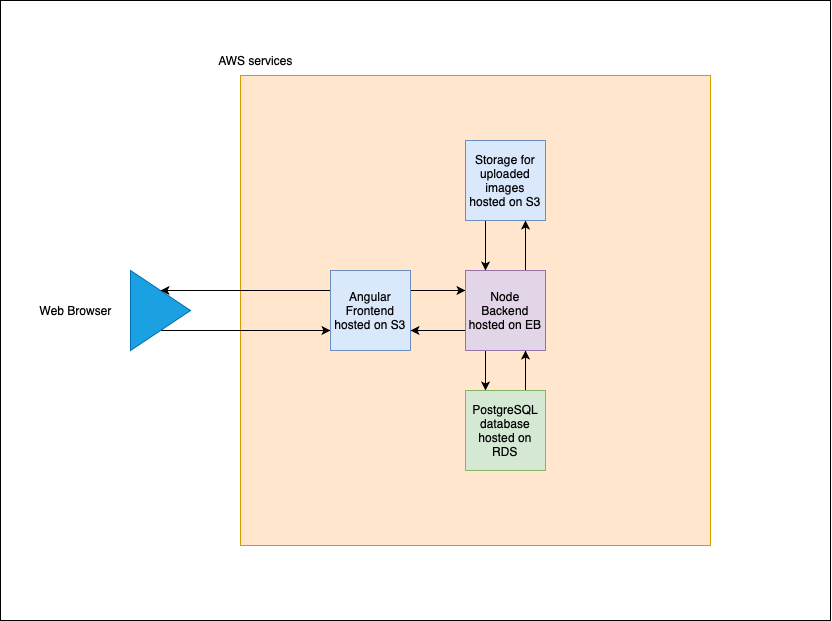

The diagram above was exported from draw.io. Its source (the exported page's mxGraphModel, read from the mxfile embedded in the PNG):
<mxGraphModel dx="925" dy="641" grid="1" gridSize="10" guides="1" tooltips="1" connect="1" arrows="1" fold="1" page="1" pageScale="1" pageWidth="827" pageHeight="1169" math="0" shadow="0">
  <root>
    <mxCell id="0" />
    <mxCell id="1" parent="0" />
    <mxCell id="6_BpZwynYJQxY3uNQbhO-21" value="" style="rounded=0;whiteSpace=wrap;html=1;" vertex="1" parent="1">
      <mxGeometry y="70" width="830" height="620" as="geometry" />
    </mxCell>
    <mxCell id="6_BpZwynYJQxY3uNQbhO-5" value="" style="whiteSpace=wrap;html=1;aspect=fixed;fillColor=#ffe6cc;strokeColor=#d79b00;" vertex="1" parent="1">
      <mxGeometry x="240" y="145" width="470" height="470" as="geometry" />
    </mxCell>
    <mxCell id="6_BpZwynYJQxY3uNQbhO-15" style="edgeStyle=orthogonalEdgeStyle;rounded=0;orthogonalLoop=1;jettySize=auto;html=1;exitX=0.5;exitY=1;exitDx=0;exitDy=0;entryX=0;entryY=0.75;entryDx=0;entryDy=0;" edge="1" parent="1" source="6_BpZwynYJQxY3uNQbhO-3" target="6_BpZwynYJQxY3uNQbhO-7">
      <mxGeometry relative="1" as="geometry" />
    </mxCell>
    <mxCell id="6_BpZwynYJQxY3uNQbhO-3" value="" style="triangle;whiteSpace=wrap;html=1;fillColor=#1ba1e2;strokeColor=#006EAF;fontColor=#ffffff;" vertex="1" parent="1">
      <mxGeometry x="130" y="340" width="60" height="80" as="geometry" />
    </mxCell>
    <mxCell id="6_BpZwynYJQxY3uNQbhO-4" value="Web Browser" style="text;html=1;align=center;verticalAlign=middle;resizable=0;points=[];autosize=1;strokeColor=none;" vertex="1" parent="1">
      <mxGeometry x="30" y="370" width="90" height="20" as="geometry" />
    </mxCell>
    <mxCell id="6_BpZwynYJQxY3uNQbhO-6" value="AWS services" style="text;html=1;align=center;verticalAlign=middle;resizable=0;points=[];autosize=1;strokeColor=none;" vertex="1" parent="1">
      <mxGeometry x="210" y="120" width="90" height="20" as="geometry" />
    </mxCell>
    <mxCell id="6_BpZwynYJQxY3uNQbhO-10" style="edgeStyle=orthogonalEdgeStyle;rounded=0;orthogonalLoop=1;jettySize=auto;html=1;exitX=1;exitY=0.25;exitDx=0;exitDy=0;entryX=0;entryY=0.25;entryDx=0;entryDy=0;" edge="1" parent="1" source="6_BpZwynYJQxY3uNQbhO-7" target="6_BpZwynYJQxY3uNQbhO-9">
      <mxGeometry relative="1" as="geometry" />
    </mxCell>
    <mxCell id="6_BpZwynYJQxY3uNQbhO-16" style="edgeStyle=orthogonalEdgeStyle;rounded=0;orthogonalLoop=1;jettySize=auto;html=1;exitX=0;exitY=0.25;exitDx=0;exitDy=0;entryX=0.5;entryY=0;entryDx=0;entryDy=0;" edge="1" parent="1" source="6_BpZwynYJQxY3uNQbhO-7" target="6_BpZwynYJQxY3uNQbhO-3">
      <mxGeometry relative="1" as="geometry" />
    </mxCell>
    <mxCell id="6_BpZwynYJQxY3uNQbhO-7" value="Angular Frontend&lt;br&gt;hosted on S3" style="whiteSpace=wrap;html=1;aspect=fixed;fillColor=#dae8fc;strokeColor=#6c8ebf;" vertex="1" parent="1">
      <mxGeometry x="330" y="340" width="80" height="80" as="geometry" />
    </mxCell>
    <mxCell id="6_BpZwynYJQxY3uNQbhO-11" style="edgeStyle=orthogonalEdgeStyle;rounded=0;orthogonalLoop=1;jettySize=auto;html=1;exitX=0;exitY=0.75;exitDx=0;exitDy=0;entryX=1;entryY=0.75;entryDx=0;entryDy=0;" edge="1" parent="1" source="6_BpZwynYJQxY3uNQbhO-9" target="6_BpZwynYJQxY3uNQbhO-7">
      <mxGeometry relative="1" as="geometry" />
    </mxCell>
    <mxCell id="6_BpZwynYJQxY3uNQbhO-14" style="edgeStyle=orthogonalEdgeStyle;rounded=0;orthogonalLoop=1;jettySize=auto;html=1;exitX=0.75;exitY=0;exitDx=0;exitDy=0;entryX=0.75;entryY=1;entryDx=0;entryDy=0;" edge="1" parent="1" source="6_BpZwynYJQxY3uNQbhO-9" target="6_BpZwynYJQxY3uNQbhO-12">
      <mxGeometry relative="1" as="geometry" />
    </mxCell>
    <mxCell id="6_BpZwynYJQxY3uNQbhO-18" style="edgeStyle=orthogonalEdgeStyle;rounded=0;orthogonalLoop=1;jettySize=auto;html=1;exitX=0.25;exitY=1;exitDx=0;exitDy=0;entryX=0.25;entryY=0;entryDx=0;entryDy=0;" edge="1" parent="1" source="6_BpZwynYJQxY3uNQbhO-9" target="6_BpZwynYJQxY3uNQbhO-17">
      <mxGeometry relative="1" as="geometry" />
    </mxCell>
    <mxCell id="6_BpZwynYJQxY3uNQbhO-9" value="Node Backend&lt;br&gt;hosted on EB" style="whiteSpace=wrap;html=1;aspect=fixed;fillColor=#e1d5e7;strokeColor=#9673a6;" vertex="1" parent="1">
      <mxGeometry x="465" y="340" width="80" height="80" as="geometry" />
    </mxCell>
    <mxCell id="6_BpZwynYJQxY3uNQbhO-13" style="edgeStyle=orthogonalEdgeStyle;rounded=0;orthogonalLoop=1;jettySize=auto;html=1;exitX=0.25;exitY=1;exitDx=0;exitDy=0;entryX=0.25;entryY=0;entryDx=0;entryDy=0;" edge="1" parent="1" source="6_BpZwynYJQxY3uNQbhO-12" target="6_BpZwynYJQxY3uNQbhO-9">
      <mxGeometry relative="1" as="geometry" />
    </mxCell>
    <mxCell id="6_BpZwynYJQxY3uNQbhO-12" value="Storage for uploaded images&lt;br&gt;hosted on S3" style="whiteSpace=wrap;html=1;aspect=fixed;fillColor=#dae8fc;strokeColor=#6c8ebf;" vertex="1" parent="1">
      <mxGeometry x="465" y="210" width="80" height="80" as="geometry" />
    </mxCell>
    <mxCell id="6_BpZwynYJQxY3uNQbhO-19" style="edgeStyle=orthogonalEdgeStyle;rounded=0;orthogonalLoop=1;jettySize=auto;html=1;exitX=0.75;exitY=0;exitDx=0;exitDy=0;entryX=0.75;entryY=1;entryDx=0;entryDy=0;" edge="1" parent="1" source="6_BpZwynYJQxY3uNQbhO-17" target="6_BpZwynYJQxY3uNQbhO-9">
      <mxGeometry relative="1" as="geometry" />
    </mxCell>
    <mxCell id="6_BpZwynYJQxY3uNQbhO-17" value="PostgreSQL database&lt;br&gt;hosted on RDS" style="whiteSpace=wrap;html=1;aspect=fixed;fillColor=#d5e8d4;strokeColor=#82b366;" vertex="1" parent="1">
      <mxGeometry x="465" y="460" width="80" height="80" as="geometry" />
    </mxCell>
  </root>
</mxGraphModel>